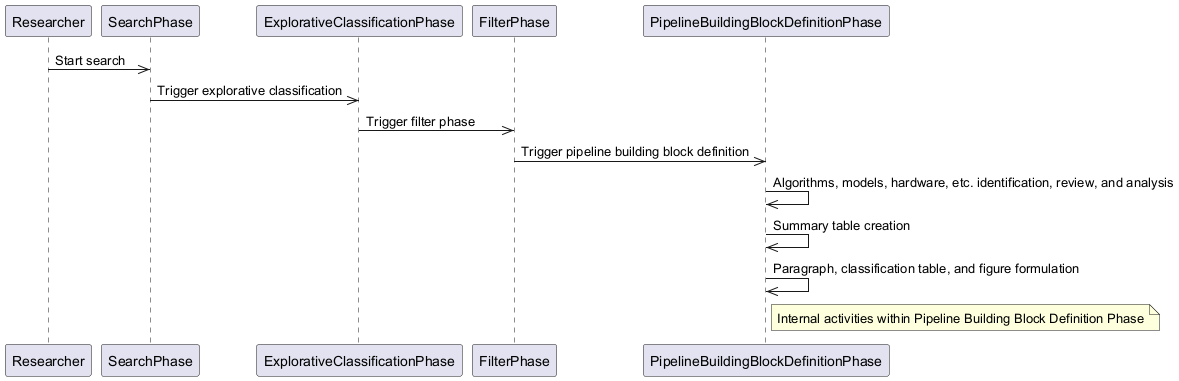

The diagram above was rendered by PlantUML. Its source (embedded in the PNG):
@startuml
participant Researcher
participant SearchPhase
participant ExplorativeClassificationPhase
participant FilterPhase
participant PipelineBuildingBlockDefinitionPhase

Researcher ->> SearchPhase : Start search
SearchPhase ->> ExplorativeClassificationPhase : Trigger explorative classification
ExplorativeClassificationPhase ->> FilterPhase : Trigger filter phase
FilterPhase ->> PipelineBuildingBlockDefinitionPhase : Trigger pipeline building block definition

PipelineBuildingBlockDefinitionPhase ->> PipelineBuildingBlockDefinitionPhase : Algorithms, models, hardware, etc. identification, review, and analysis
PipelineBuildingBlockDefinitionPhase ->> PipelineBuildingBlockDefinitionPhase : Summary table creation
PipelineBuildingBlockDefinitionPhase ->> PipelineBuildingBlockDefinitionPhase : Paragraph, classification table, and figure formulation

note right of PipelineBuildingBlockDefinitionPhase: Internal activities within Pipeline Building Block Definition Phase
@enduml